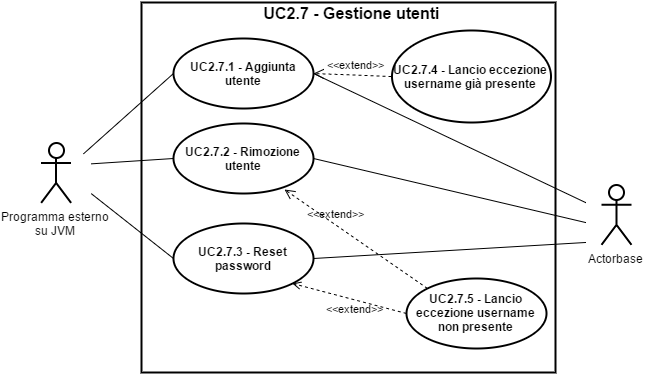

The diagram above was exported from draw.io. Its source (the exported page's mxGraphModel, read from the mxfile embedded in the PNG):
<mxGraphModel dx="3086" dy="1995" grid="1" gridSize="10" guides="1" tooltips="1" connect="1" arrows="1" fold="1" page="1" pageScale="1" pageWidth="826" pageHeight="1169" background="#ffffff" math="0">
  <root>
    <mxCell id="0" />
    <mxCell id="1" parent="0" />
    <mxCell id="2" value="" style="html=1;shadow=0;glass=0;strokeWidth=2;fillColor=none;" vertex="1" parent="1">
      <mxGeometry x="-1214" y="1580" width="414" height="370" as="geometry" />
    </mxCell>
    <mxCell id="3" value="&lt;b&gt;UC&lt;/b&gt;&lt;b&gt;2.7&lt;/b&gt;&lt;b&gt;.3 - Reset password&lt;/b&gt;" style="ellipse;whiteSpace=wrap;html=1;shadow=0;glass=0;strokeWidth=2;fillColor=none;" vertex="1" parent="1">
      <mxGeometry x="-1182" y="1801.3333333333333" width="140" height="70" as="geometry" />
    </mxCell>
    <mxCell id="4" value="&lt;b&gt;UC&lt;/b&gt;&lt;b&gt;2.7&lt;/b&gt;&lt;b&gt;.2 - Rimozione utente&lt;/b&gt;" style="ellipse;whiteSpace=wrap;html=1;shadow=0;glass=0;strokeWidth=2;fillColor=none;" vertex="1" parent="1">
      <mxGeometry x="-1182" y="1701.3333333333333" width="140" height="70" as="geometry" />
    </mxCell>
    <mxCell id="5" value="&lt;b&gt;UC2.7.1 - Aggiunta utente&lt;/b&gt;" style="ellipse;whiteSpace=wrap;html=1;shadow=0;glass=0;strokeWidth=2;fillColor=none;" vertex="1" parent="1">
      <mxGeometry x="-1182" y="1616.3333333333333" width="140" height="70" as="geometry" />
    </mxCell>
    <mxCell id="6" value="&lt;span&gt;Programma esterno&lt;/span&gt;&lt;div&gt;su JVM&lt;/div&gt;" style="shape=umlActor;verticalLabelPosition=bottom;labelBackgroundColor=#ffffff;verticalAlign=top;html=1;shadow=0;glass=0;strokeWidth=2;fillColor=none;" vertex="1" parent="1">
      <mxGeometry x="-1314.3809523809523" y="1720.4285714285713" width="30" height="60" as="geometry" />
    </mxCell>
    <mxCell id="7" value="" style="endArrow=none;html=1;strokeWidth=1;entryX=0;entryY=0.5;" edge="1" target="5" parent="1">
      <mxGeometry x="-1272" y="1650.952380952381" width="50" height="50" as="geometry">
        <mxPoint x="-1272" y="1731.333333333333" as="sourcePoint" />
        <mxPoint x="-1177" y="1606.3333333333333" as="targetPoint" />
      </mxGeometry>
    </mxCell>
    <mxCell id="8" value="" style="endArrow=none;html=1;strokeWidth=1;entryX=0;entryY=0.5;" edge="1" target="4" parent="1">
      <mxGeometry x="-1264" y="1736.6666666666667" width="50" height="50" as="geometry">
        <mxPoint x="-1264" y="1741.3333333333335" as="sourcePoint" />
        <mxPoint x="-1202" y="1670.3333333333333" as="targetPoint" />
      </mxGeometry>
    </mxCell>
    <mxCell id="9" value="" style="endArrow=none;html=1;strokeWidth=1;entryX=0;entryY=0.5;" edge="1" target="3" parent="1">
      <mxGeometry x="-1264" y="1771.3333333333333" width="50" height="50" as="geometry">
        <mxPoint x="-1264" y="1771.333333333333" as="sourcePoint" />
        <mxPoint x="-1212" y="1880.3333333333333" as="targetPoint" />
      </mxGeometry>
    </mxCell>
    <mxCell id="10" value="Actorbase" style="shape=umlActor;verticalLabelPosition=bottom;labelBackgroundColor=#ffffff;verticalAlign=top;html=1;strokeWidth=2;fillColor=none;" vertex="1" parent="1">
      <mxGeometry x="-754" y="1762.3333333333333" width="30" height="60" as="geometry" />
    </mxCell>
    <mxCell id="11" value="" style="endArrow=none;html=1;exitX=1;exitY=0.5;" edge="1" source="3" parent="1">
      <mxGeometry x="-1045.3333333333333" y="1771.3333333333333" width="50" height="50" as="geometry">
        <mxPoint x="-1291" y="1429.3333333333333" as="sourcePoint" />
        <mxPoint x="-770" y="1820" as="targetPoint" />
      </mxGeometry>
    </mxCell>
    <mxCell id="12" value="" style="endArrow=none;html=1;entryX=1;entryY=0.5;" edge="1" target="5" parent="1">
      <mxGeometry x="-1041.7619047619048" y="1650.952380952381" width="50" height="50" as="geometry">
        <mxPoint x="-770" y="1780" as="sourcePoint" />
        <mxPoint x="-761" y="1649.3333333333333" as="targetPoint" />
      </mxGeometry>
    </mxCell>
    <mxCell id="13" value="" style="endArrow=none;html=1;exitX=1;exitY=0.5;" edge="1" source="4" parent="1">
      <mxGeometry x="-1041.7619047619048" y="1736.6666666666667" width="50" height="50" as="geometry">
        <mxPoint x="-1291" y="1429.3333333333333" as="sourcePoint" />
        <mxPoint x="-770" y="1800" as="targetPoint" />
      </mxGeometry>
    </mxCell>
    <mxCell id="14" value="&lt;font style=&quot;font-size: 16px&quot;&gt;&lt;b&gt;UC2.7 - Gestione utenti&lt;/b&gt;&lt;/font&gt;" style="text;html=1;strokeColor=none;fillColor=none;align=center;verticalAlign=middle;whiteSpace=wrap;overflow=hidden;" vertex="1" parent="1">
      <mxGeometry x="-1099" y="1580.3333333333333" width="190" height="20" as="geometry" />
    </mxCell>
    <mxCell id="15" value="&lt;b&gt;&lt;font&gt;UC&lt;/font&gt;&lt;/b&gt;&lt;b&gt;2.7&lt;/b&gt;&lt;b&gt;&lt;font&gt;.4 - Lancio eccezione username già presente&lt;/font&gt;&lt;/b&gt;" style="ellipse;whiteSpace=wrap;html=1;shadow=0;glass=0;strokeWidth=2;fillColor=none;" vertex="1" parent="1">
      <mxGeometry x="-964" y="1608" width="159" height="92" as="geometry" />
    </mxCell>
    <mxCell id="16" value="&amp;lt;&amp;lt;extend&amp;gt;&amp;gt;" style="html=1;verticalAlign=bottom;endArrow=open;dashed=1;endSize=8;strokeWidth=1;exitX=0;exitY=0.5;entryX=1;entryY=0.5;labelBackgroundColor=none;" edge="1" source="15" target="5" parent="1">
      <mxGeometry as="geometry">
        <mxPoint x="-785" y="1722.240896358543" as="sourcePoint" />
        <mxPoint x="-981.4285714285716" y="1739.9523809523812" as="targetPoint" />
        <mxPoint x="3" y="-2" as="offset" />
      </mxGeometry>
    </mxCell>
    <mxCell id="17" value="&lt;b&gt;&lt;font&gt;UC&lt;/font&gt;&lt;/b&gt;&lt;b&gt;2.7&lt;/b&gt;&lt;b&gt;&lt;font&gt;.5 - Lancio eccezione username non presente&lt;/font&gt;&lt;/b&gt;" style="ellipse;whiteSpace=wrap;html=1;shadow=0;glass=0;strokeWidth=2;fillColor=none;" vertex="1" parent="1">
      <mxGeometry x="-949" y="1855.7647058823527" width="140" height="70" as="geometry" />
    </mxCell>
    <mxCell id="18" value="&amp;lt;&amp;lt;extend&amp;gt;&amp;gt;" style="html=1;verticalAlign=bottom;endArrow=open;dashed=1;endSize=8;strokeWidth=1;exitX=0;exitY=0;entryX=0.795;entryY=0.941;labelBackgroundColor=none;entryPerimeter=0;" edge="1" source="17" target="4" parent="1">
      <mxGeometry as="geometry">
        <mxPoint x="-770.8235294117649" y="1531.9411764705883" as="sourcePoint" />
        <mxPoint x="-915.8571428571427" y="1570.9523809523807" as="targetPoint" />
        <mxPoint x="-20" y="-17" as="offset" />
      </mxGeometry>
    </mxCell>
    <mxCell id="19" value="&amp;lt;&amp;lt;extend&amp;gt;&amp;gt;" style="edgeStyle=none;rounded=0;html=1;exitX=0;exitY=0.5;entryX=1;entryY=1;dashed=1;startArrow=none;startFill=0;endArrow=open;endFill=0;jettySize=auto;orthogonalLoop=1;labelBackgroundColor=none;" edge="1" source="17" target="3" parent="1">
      <mxGeometry x="-1063" y="1861" as="geometry">
        <mxPoint as="offset" />
      </mxGeometry>
    </mxCell>
  </root>
</mxGraphModel>